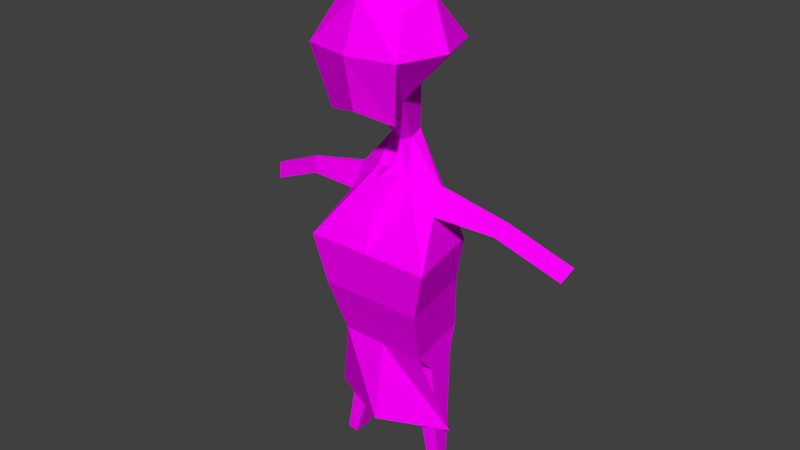 # Source: kasap.blend  (saved by Blender 2.77.0; exported with 4.5.12 LTS)
import bpy
from mathutils import Matrix  # noqa: F401  (used for matrix-valued properties, if any)

bpy.ops.wm.read_factory_settings(use_empty=True)
scene = bpy.context.scene
scene.name = 'Scene'

# ---- collections
col_collection_1 = bpy.data.collections.new('Collection 1'); scene.collection.children.link(col_collection_1)

# ---- images (referenced by path relative to the original .blend; pixels are not part of the script)
import os
ASSET_DIR = os.environ.get("B2B_ASSET_DIR", "")  # directory of the original .blend (textures are referenced by path, not embedded)
HERE = os.path.dirname(os.path.abspath(__file__))  # packed textures are extracted next to this script under _unpacked/

def load_image(name, relpath, width, height, colorspace="sRGB"):
    """Load a texture the original file referenced (path relative to the .blend, or extracted next to this script)."""
    p = next((c for c in (os.path.join(HERE, relpath), os.path.join(ASSET_DIR, relpath)) if relpath and os.path.exists(c)), "")
    if p:
        img = bpy.data.images.load(p, check_existing=True)
        img.name = name
    else:  # same state as the original file: an image datablock whose file is absent (Cycles renders it pink)
        img = bpy.data.images.new(name, width, height)
        img.source = "FILE"
        img.filepath = "//" + (relpath or name)
    img.colorspace_settings.name = colorspace
    return img
img_colorpalette_jpg = load_image('colorPalette.jpg', 'colorPalette.jpg', 1024, 1024, 'sRGB')

# ---- materials (node trees are filled in below, after node groups)
mat_material = bpy.data.materials.new('Material')
mat_material.alpha_threshold = 0.0
mat_material.roughness = 0.5
mat_material.line_color = (0.0, 0.0, 0.0, 1.0)

# ---- material node trees
mat_material.use_nodes = True; mat_material.node_tree.nodes.clear()
_N = mat_material.node_tree.nodes; _L = mat_material.node_tree.links
n0 = _N.new('ShaderNodeOutputMaterial'); n0.name = 'Material Output'; n0.location = (300, 300)
n1 = _N.new('ShaderNodeBsdfDiffuse'); n1.name = 'Diffuse BSDF'; n1.location = (10, 300)
n2 = _N.new('ShaderNodeTexCoord'); n2.name = 'Texture Coordinate'; n2.location = (120, 149)
n3 = _N.new('ShaderNodeTexImage'); n3.name = 'Image Texture'; n3.location = (367, 136)
n3.width = 140
n3.image = img_colorpalette_jpg
_L.new(n1.outputs[0], n0.inputs[0])
_L.new(n2.outputs[2], n3.inputs[0])
_L.new(n3.outputs[0], n1.inputs[0])
n0.is_active_output = True

# ---- world
world_world = bpy.data.worlds.new('World'); scene.world = world_world
world_world.color = (0.05088, 0.05088, 0.05088)
world_world.use_sun_shadow = False
world_world.sun_shadow_jitter_overblur = 0.0
world_world.cycles.sampling_method = 'NONE'
world_world.cycles.sample_map_resolution = 256

# ---- meshes
me_kasap = bpy.data.meshes.new('kasap')
me_kasap.from_pydata([(0.4031, -0.2835, 1.402), (0.1961, 0.2057, 0.9994), (0.2995, 0.3348, 1.702), (0.2995, 0.4192, 0.894), (0.2995, -0.1192, 1.6), (0.1457, -0.067, 1.05), (0.4031, 0.1197, 1.806), (0.4031, 0.5228, 1.402), (0.541, 0.1197, 1.402), (0.07143, -0.1552, 0.6519), (0.09614, -0.0215, 0.6272), (0.4117, -0.2903, -0.2331), (0.5541, 0.4143, -0.2331), (0.2657, -0.3946, -1.131), (0.3798, 0.223, -1.131), (0.3729, -0.02975, 0.3061), (0.3761, -0.001859, 0.2995), (0.3798, -0.05793, 0.1084), (0.4078, 0.1028, 0.09874), (0.9543, -0.07304, 0.1659), (0.9537, -0.05648, 0.1616), (0.8904, -0.08977, 0.06733), (0.9008, 0.005669, 0.05306), (1.483, -0.1717, -0.07163), (1.482, -0.1552, -0.0759), (1.419, -0.1885, -0.1702), (1.429, -0.09303, -0.1844), (0.319, -0.2646, -1.327), (0.3761, 0.04894, -1.317), (0.1538, -0.3731, -1.355), (0.1538, 0.04894, -1.355), (0.4806, -0.02337, -2.272), (0.5039, 0.1044, -2.268), (0.4132, -0.06759, -2.284), (0.4132, 0.1044, -2.284), (0.3237, -0.3255, -0.6466), (0.4483, 0.3745, -0.6466), (-0.4031, -0.2835, 1.402), (-0.1961, 0.2057, 0.9994), (9.128e-08, -0.2228, 1.704), (9.128e-08, -0.1613, 0.9994), (-0.2995, 0.3348, 1.702), (-0.2995, 0.4192, 0.894), (-0.2995, -0.1192, 1.6), (-0.1457, -0.067, 1.05), (9.128e-08, 0.5228, 0.9696), (9.128e-08, 0.4509, 1.806), (-0.4031, 0.1197, 1.806), (-0.4031, 0.5228, 1.402), (9.128e-08, 0.6113, 1.402), (-0.541, 0.1197, 1.402), (9.128e-08, -0.2835, 1.402), (9.128e-08, 0.2057, 0.8988), (9.128e-08, 0.1197, 2.012), (-0.07143, -0.1552, 0.6519), (-0.09614, -0.0215, 0.6272), (9.128e-08, -0.2015, 0.6272), (9.128e-08, -0.0215, 0.5778), (-0.4117, -0.2903, -0.2331), (-0.5541, 0.4143, -0.2331), (9.128e-08, -0.5568, -0.2331), (9.128e-08, 0.4143, -0.2331), (-0.2657, -0.3946, -1.131), (-0.3798, 0.223, -1.131), (8.697e-08, -0.6083, -1.131), (8.697e-08, 0.223, -1.131), (-0.3729, -0.02975, 0.3061), (-0.3761, -0.001859, 0.2995), (-0.3798, -0.05793, 0.1084), (-0.4078, 0.1028, 0.09874), (-0.9543, -0.07304, 0.1659), (-0.9537, -0.05648, 0.1616), (-0.8904, -0.08977, 0.06733), (-0.9008, 0.005669, 0.05306), (-1.483, -0.1717, -0.07163), (-1.482, -0.1552, -0.0759), (-1.419, -0.1885, -0.1702), (-1.429, -0.09303, -0.1844), (-0.319, -0.2646, -1.327), (-0.3761, 0.04894, -1.317), (-0.1538, -0.3731, -1.355), (-0.1538, 0.04894, -1.355), (-0.4806, -0.02337, -2.272), (-0.5039, 0.1044, -2.268), (-0.4132, -0.06759, -2.284), (-0.4132, 0.1044, -2.284), (-0.3237, -0.3255, -0.6466), (-0.4483, 0.3745, -0.6466), (9.128e-08, 0.3745, -0.6466), (9.128e-08, -0.5587, -0.6466), (0.5779, 0.06666, -1.819), (-0.5779, 0.06666, -1.819), (7.085e-08, 0.3297, -1.819), (9.128e-08, 0.2963, 0.3608), (-0.1192, 0.08345, 0.3622), (-0.152, 0.08356, 0.363), (9.128e-08, 0.06859, 0.4102), (0.1207, 0.08583, 0.3575), (0.1546, 0.08662, 0.357)], [], [(0, 51, 40, 5), (4, 39, 51, 0), (2, 6, 8, 7), (6, 4, 0, 8), (46, 2, 7, 49), (7, 8, 1, 3), (52, 45, 3, 1), (8, 0, 5, 1), (49, 7, 3, 45), (4, 6, 53, 39), (6, 2, 46, 53), (57, 10, 97, 96), (9, 56, 60, 11), (5, 40, 56, 9), (1, 5, 9, 10), (52, 1, 10, 57), (36, 35, 13, 14), (11, 12, 18, 17), (64, 65, 30, 29), (35, 89, 64, 13), (88, 36, 14, 65), (18, 16, 20, 22), (9, 11, 17, 15), (10, 9, 15, 16), (12, 98, 10, 16, 18), (21, 22, 26, 25), (17, 18, 22, 21), (15, 17, 21, 19), (16, 15, 19, 20), (24, 23, 25, 26), (19, 21, 25, 23), (20, 19, 23, 24), (22, 20, 24, 26), (29, 30, 34, 33), (65, 14, 28, 30), (14, 13, 27, 28), (13, 64, 29, 27), (33, 34, 32, 31), (27, 29, 33, 31), (30, 28, 32, 34), (28, 27, 31, 32), (61, 12, 36, 88), (11, 60, 89, 35), (12, 11, 35, 36), (37, 44, 40, 51), (43, 37, 51, 39), (41, 48, 50, 47), (47, 50, 37, 43), (46, 49, 48, 41), (48, 42, 38, 50), (52, 38, 42, 45), (50, 38, 44, 37), (49, 45, 42, 48), (43, 39, 53, 47), (47, 53, 46, 41), (57, 96, 94, 55), (54, 58, 60, 56), (44, 54, 56, 40), (38, 55, 54, 44), (52, 57, 55, 38), (87, 63, 62, 86), (58, 68, 69, 59), (64, 80, 81, 65), (86, 62, 64, 89), (88, 65, 63, 87), (69, 73, 71, 67), (54, 66, 68, 58), (55, 67, 66, 54), (59, 69, 67, 55, 95), (72, 76, 77, 73), (68, 72, 73, 69), (66, 70, 72, 68), (67, 71, 70, 66), (75, 77, 76, 74), (70, 74, 76, 72), (71, 75, 74, 70), (73, 77, 75, 71), (80, 84, 85, 81), (65, 81, 79, 63), (63, 79, 78, 62), (62, 78, 80, 64), (84, 82, 83, 85), (78, 82, 84, 80), (81, 85, 83, 79), (79, 83, 82, 78), (61, 88, 87, 59), (58, 86, 89, 60), (59, 87, 86, 58), (65, 92, 91, 63), (14, 90, 92, 65), (55, 94, 95), (93, 97, 98, 12, 61), (98, 97, 10), (94, 96, 93), (96, 97, 93), (95, 94, 93, 61, 59)])
_uv = me_kasap.uv_layers.new(name='UVMap')
_uv.uv.foreach_set('vector', [0.5305, 0.8931, 0.5302, 0.8931, 0.5302, 0.8927, 0.5303, 0.8927, 0.5304, 0.8933, 0.5302, 0.8934, 0.5302, 0.8931, 0.5305, 0.8931, 0.9496, 0.02628, 0.9496, 0.02649, 0.9494, 0.02613, 0.9496, 0.02587, 0.9496, 0.02649, 0.9494, 0.02653, 0.9492, 0.02646, 0.9494, 0.02613, 0.5322, 0.8927, 0.5324, 0.8928, 0.5325, 0.8932, 0.5322, 0.8932, 0.5309, 0.8931, 0.5307, 0.8934, 0.5305, 0.8931, 0.5306, 0.8928, 0.5311, 0.8932, 0.5309, 0.8932, 0.531, 0.8928, 0.5311, 0.8929, 0.5301, 0.8934, 0.5301, 0.8939, 0.5298, 0.8938, 0.5298, 0.8934, 0.5322, 0.8932, 0.5325, 0.8932, 0.5324, 0.8937, 0.5322, 0.8937, 0.9494, 0.02653, 0.9496, 0.02649, 0.9496, 0.02676, 0.9493, 0.02676, 0.9512, 0.02538, 0.9511, 0.02556, 0.9509, 0.02549, 0.9509, 0.02516, 0.04419, 0.01785, 0.04425, 0.0178, 0.04423, 0.01806, 0.04419, 0.01806, 0.04328, 0.02069, 0.04324, 0.02066, 0.0431, 0.01965, 0.04334, 0.01968, 0.5307, 0.8928, 0.5306, 0.8928, 0.5306, 0.8924, 0.5307, 0.8924, 0.5309, 0.8928, 0.5307, 0.8928, 0.5307, 0.8924, 0.5307, 0.8924, 0.5316, 0.8893, 0.5317, 0.8892, 0.5316, 0.8895, 0.5316, 0.8895, 0.04381, 0.01935, 0.04335, 0.01923, 0.04337, 0.0187, 0.04369, 0.01879, 0.04334, 0.01968, 0.04381, 0.01981, 0.04356, 0.02012, 0.04345, 0.0201, 0.04531, 0.01942, 0.04531, 0.01871, 0.0454, 0.0188, 0.0454, 0.01927, 0.04335, 0.01923, 0.04314, 0.0192, 0.04323, 0.01868, 0.04337, 0.0187, 0.7155, 0.3755, 0.7158, 0.3755, 0.7157, 0.3759, 0.7155, 0.3759, 0.04525, 0.02192, 0.0451, 0.02201, 0.0451, 0.02135, 0.04519, 0.02138, 0.04328, 0.02069, 0.04334, 0.01968, 0.04345, 0.0201, 0.04345, 0.02032, 0.04337, 0.02069, 0.04328, 0.02069, 0.04345, 0.02032, 0.04346, 0.02032, 0.04381, 0.01981, 0.04348, 0.02047, 0.04337, 0.02069, 0.04346, 0.02032, 0.04356, 0.02012, 0.04534, 0.02006, 0.04528, 0.02006, 0.04528, 0.01949, 0.04534, 0.01948, 0.04538, 0.02062, 0.04527, 0.02062, 0.04528, 0.02006, 0.04534, 0.02006, 0.04525, 0.02073, 0.04536, 0.02081, 0.04531, 0.02136, 0.04525, 0.02139, 0.0451, 0.02201, 0.0451, 0.02202, 0.0451, 0.02136, 0.0451, 0.02135, 0.04272, 0.02174, 0.04273, 0.02174, 0.04274, 0.02184, 0.04268, 0.02184, 0.04525, 0.02139, 0.04531, 0.02136, 0.04536, 0.02201, 0.0453, 0.02204, 0.0451, 0.02135, 0.0451, 0.02136, 0.04515, 0.02073, 0.04516, 0.02073, 0.04519, 0.02138, 0.0451, 0.02135, 0.04516, 0.02073, 0.04525, 0.02076, 0.7685, 0.01429, 0.7688, 0.01435, 0.7688, 0.01505, 0.7687, 0.01503, 0.04419, 0.01972, 0.04438, 0.01972, 0.04444, 0.01989, 0.04429, 0.01993, 0.04369, 0.01879, 0.04337, 0.0187, 0.04345, 0.0185, 0.04366, 0.01856, 0.7669, 0.01428, 0.7667, 0.01426, 0.7669, 0.01403, 0.767, 0.01407, 0.7673, 0.01672, 0.7673, 0.01691, 0.7673, 0.01691, 0.7673, 0.01677, 0.767, 0.01407, 0.7669, 0.01403, 0.7672, 0.01305, 0.7672, 0.01307, 0.7678, 0.01551, 0.7679, 0.01547, 0.768, 0.0165, 0.768, 0.01651, 0.7672, 0.01414, 0.767, 0.01407, 0.7672, 0.01307, 0.7673, 0.0131, 0.7155, 0.3751, 0.7159, 0.3751, 0.7158, 0.3755, 0.7155, 0.3755, 0.04334, 0.01968, 0.0431, 0.01965, 0.04314, 0.0192, 0.04335, 0.01923, 0.04381, 0.01981, 0.04334, 0.01968, 0.04335, 0.01923, 0.04381, 0.01935, 0.53, 0.8931, 0.5301, 0.8927, 0.5302, 0.8927, 0.5302, 0.8931, 0.53, 0.8933, 0.53, 0.8931, 0.5302, 0.8931, 0.5302, 0.8934, 0.9501, 0.0258, 0.9502, 0.02546, 0.9504, 0.02582, 0.9502, 0.02603, 0.9502, 0.02603, 0.9504, 0.02582, 0.9505, 0.02625, 0.9503, 0.0262, 0.5322, 0.8927, 0.5322, 0.8932, 0.5319, 0.8932, 0.532, 0.8928, 0.5315, 0.8927, 0.5317, 0.8926, 0.5317, 0.8929, 0.5317, 0.8931, 0.5311, 0.8932, 0.5311, 0.8934, 0.531, 0.8935, 0.5309, 0.8932, 0.5298, 0.893, 0.53, 0.8925, 0.5301, 0.8927, 0.53, 0.8931, 0.5322, 0.8932, 0.5322, 0.8937, 0.532, 0.8937, 0.5319, 0.8932, 0.9503, 0.0262, 0.9502, 0.02643, 0.9499, 0.02623, 0.9502, 0.02603, 0.9502, 0.02603, 0.9499, 0.02623, 0.9499, 0.02581, 0.9501, 0.0258, 0.04419, 0.01785, 0.04419, 0.01806, 0.04414, 0.01806, 0.04412, 0.0178, 0.04284, 0.02061, 0.04272, 0.01972, 0.04304, 0.01983, 0.04289, 0.0206, 0.5301, 0.8927, 0.5302, 0.8923, 0.5303, 0.8923, 0.5302, 0.8927, 0.5322, 0.8892, 0.532, 0.8895, 0.532, 0.8895, 0.532, 0.8892, 0.5316, 0.8893, 0.5316, 0.8895, 0.5315, 0.8895, 0.5314, 0.8892, 0.04503, 0.01917, 0.0449, 0.01955, 0.04459, 0.01955, 0.04456, 0.01918, 0.04456, 0.01885, 0.04469, 0.01849, 0.04479, 0.0185, 0.04503, 0.01885, 0.04503, 0.01871, 0.04508, 0.01848, 0.04535, 0.01848, 0.04544, 0.01871, 0.04282, 0.0193, 0.04294, 0.0188, 0.0431, 0.01886, 0.04307, 0.0194, 0.7155, 0.3755, 0.7155, 0.3759, 0.7153, 0.3759, 0.7152, 0.3755, 0.04452, 0.02102, 0.04446, 0.02156, 0.04437, 0.02159, 0.04438, 0.02094, 0.04458, 0.01781, 0.04469, 0.0183, 0.04469, 0.01849, 0.04456, 0.01885, 0.04467, 0.01783, 0.04471, 0.0183, 0.04469, 0.0183, 0.04458, 0.01781, 0.04503, 0.01885, 0.04479, 0.0185, 0.04471, 0.0183, 0.04467, 0.01783, 0.04475, 0.01808, 0.0452, 0.02009, 0.04521, 0.01948, 0.04527, 0.01948, 0.04527, 0.02009, 0.04516, 0.02066, 0.0452, 0.02009, 0.04527, 0.02009, 0.04527, 0.02066, 0.04504, 0.02062, 0.04503, 0.02002, 0.0451, 0.02008, 0.04516, 0.02059, 0.04471, 0.0183, 0.0447, 0.01879, 0.04468, 0.01879, 0.04469, 0.0183, 0.04508, 0.01948, 0.04516, 0.01949, 0.04514, 0.01954, 0.04507, 0.01948, 0.04503, 0.02002, 0.04507, 0.01948, 0.04514, 0.01954, 0.0451, 0.02008, 0.0447, 0.01879, 0.04466, 0.01935, 0.04465, 0.01935, 0.04468, 0.01879, 0.04446, 0.02156, 0.04452, 0.02218, 0.04443, 0.02221, 0.04437, 0.02159, 0.7686, 0.01406, 0.7687, 0.01305, 0.7688, 0.01305, 0.7689, 0.01406, 0.04419, 0.01972, 0.04408, 0.01993, 0.04393, 0.01989, 0.04399, 0.01972, 0.0449, 0.01955, 0.04486, 0.01978, 0.04465, 0.01979, 0.04459, 0.01955, 0.7665, 0.01437, 0.7664, 0.01414, 0.7665, 0.01416, 0.7666, 0.01444, 0.7673, 0.01691, 0.7673, 0.01696, 0.7673, 0.0171, 0.7673, 0.0171, 0.7664, 0.01414, 0.7663, 0.01305, 0.7664, 0.01306, 0.7665, 0.01416, 0.7676, 0.01551, 0.7674, 0.01651, 0.7674, 0.0165, 0.7674, 0.01547, 0.7684, 0.01536, 0.7685, 0.0163, 0.7684, 0.01631, 0.7682, 0.01537, 0.7155, 0.3751, 0.7155, 0.3755, 0.7152, 0.3755, 0.7152, 0.3751, 0.04272, 0.01972, 0.04282, 0.0193, 0.04307, 0.0194, 0.04304, 0.01983, 0.04503, 0.01885, 0.04503, 0.01917, 0.04456, 0.01918, 0.04456, 0.01885, 0.7155, 0.3759, 0.7155, 0.3759, 0.7153, 0.3759, 0.7153, 0.3759, 0.7157, 0.3759, 0.7157, 0.3759, 0.7155, 0.3759, 0.7155, 0.3759, 0.7155, 0.374, 0.7155, 0.3743, 0.7154, 0.3743, 0.7155, 0.3748, 0.7156, 0.3743, 0.7157, 0.3743, 0.7159, 0.3751, 0.7155, 0.3751, 0.7157, 0.3743, 0.7156, 0.3743, 0.7156, 0.374, 0.04414, 0.01806, 0.04419, 0.01806, 0.04419, 0.01859, 0.04419, 0.01806, 0.04423, 0.01806, 0.04419, 0.01859, 0.7154, 0.3743, 0.7155, 0.3743, 0.7155, 0.3748, 0.7155, 0.3751, 0.7152, 0.3751])
me_kasap.materials.append(mat_material)
me_kasap.use_remesh_preserve_volume = False
me_kasap.use_remesh_preserve_attributes = False
me_kasap.use_mirror_vertex_groups = False
me_kasap.update()
arm_armature_001 = bpy.data.armatures.new('Armature.001')  # bones are not reproduced

# ---- objects
ob_armature = bpy.data.objects.new('Armature', arm_armature_001)
ob_cube = bpy.data.objects.new('Cube', me_kasap)

# ---- transforms, parenting, visibility, modifiers, constraints
ob_armature.location = (0.0, 0.0, 0.2786)
ob_armature.scale = (0.663, 0.663, 0.663)
ob_armature.hide_viewport = True
ob_armature.show_in_front = True
ob_armature.lineart.crease_threshold = 0.0
ob_cube.parent = ob_armature
ob_cube.matrix_parent_inverse = Matrix(((1.508, 0.0, 0.0, 0.0), (0.0, 1.508, 0.0, 0.0), (0.0, 0.0, 1.508, -0.4203), (0.0, 0.0, 0.0, 1.0)))
ob_cube.location = (7.05e-08, 0.0528, 1.02)
ob_cube.rotation_euler = (0.0, -0.0, 3.142)
ob_cube.scale = (0.417, 0.417, 0.417)
ob_cube.lock_rotations_4d = False
ob_cube.empty_display_type = 'ARROWS'
ob_cube.lineart.crease_threshold = 0.0
_vg = ob_cube.vertex_groups.new(name='Torso')
for _i, _w in zip([11, 12, 13, 14, 17, 18, 27, 29, 30, 35, 36, 58, 59, 60, 61, 62, 63, 64, 65, 68, 69, 78, 80, 81, 86, 87, 88, 89, 90, 91, 92, 93, 94, 95, 96, 97, 98], [0.7512, 0.4633, 0.5914, 0.03864, 0.06794, 0.08897, 0.1261, 0.1799, 0.0629, 0.8784, 0.7201, 0.7525, 0.4652, 0.8549, 0.5022, 0.5966, 0.07161, 0.6313, 0.7032, 0.07251, 0.09252, 0.1323, 0.1863, 0.07396, 0.8796, 0.7244, 0.8442, 0.8934, 0.03864, 0.07161, 0.7032, 0.3663, 0.1207, 0.1124, 0.1038, 0.1222, 0.1164]): _vg.add([_i], _w, 'REPLACE')
_vg = ob_cube.vertex_groups.new(name='Chest')
for _i, _w in zip([12, 18, 36, 59, 61, 69, 87, 88, 93, 94, 95, 96, 97, 98], [0.3249, 0.04902, 0.08668, 0.3255, 0.442, 0.0511, 0.08695, 0.0666, 0.3224, 0.1062, 0.07861, 0.09137, 0.1075, 0.0816]): _vg.add([_i], _w, 'REPLACE')
_vg = ob_cube.vertex_groups.new(name='Arm.R')
for _i, _w in zip([55, 58, 59, 60, 66, 67, 68, 69, 70, 71, 72, 73, 86, 87, 94, 95], [0.03194, 0.2337, 0.2424, 0.0377, 0.9431, 0.9464, 0.8965, 0.8442, 0.9874, 0.9883, 0.9946, 0.9984, 0.03724, 0.05696, 0.02141, 0.08278]): _vg.add([_i], _w, 'REPLACE')
_vg = ob_cube.vertex_groups.new(name='Hand.R')
for _i, _w in zip([74, 75, 76, 77], [0.985, 0.9823, 0.9804, 0.9888]): _vg.add([_i], _w, 'REPLACE')
_vg = ob_cube.vertex_groups.new(name='Neck')
for _i, _w in zip([1, 3, 9, 10, 15, 16, 38, 40, 42, 45, 52, 54, 55, 56, 57, 60, 66, 67, 93, 94, 95, 96, 97, 98], [0.03143, 0.02366, 0.9646, 0.9507, 0.04506, 0.03875, 0.03142, 0.02592, 0.02365, 0.01799, 0.124, 0.9646, 0.9505, 0.9616, 0.9984, 0.01976, 0.03842, 0.03166, 0.2702, 0.7263, 0.721, 0.792, 0.7237, 0.7119]): _vg.add([_i], _w, 'REPLACE')
_vg = ob_cube.vertex_groups.new(name='Head')
for _i, _w in zip([0, 1, 2, 3, 4, 5, 6, 7, 8, 37, 38, 39, 40, 41, 42, 43, 44, 45, 46, 47, 48, 49, 50, 51, 52, 53], [0.9963, 0.9575, 0.9977, 0.9616, 0.9982, 0.9777, 0.9986, 0.9912, 0.9938, 0.9963, 0.9575, 0.9989, 0.9608, 0.9977, 0.9616, 0.9982, 0.9777, 0.9646, 0.9986, 0.9986, 0.9912, 0.9918, 0.9938, 0.9951, 0.8712, 0.9995]): _vg.add([_i], _w, 'REPLACE')
_vg = ob_cube.vertex_groups.new(name='Arm.L')
for _i, _w in zip([10, 11, 12, 15, 16, 17, 18, 19, 20, 21, 22, 35, 36, 60, 97, 98], [0.03157, 0.2352, 0.2442, 0.9396, 0.9426, 0.9024, 0.8485, 0.9869, 0.9879, 0.9948, 0.9989, 0.03776, 0.05726, 0.03827, 0.02104, 0.08496]): _vg.add([_i], _w, 'REPLACE')
_vg = ob_cube.vertex_groups.new(name='Hand.L')
for _i, _w in zip([23, 24, 25, 26], [0.9875, 0.9851, 0.9831, 0.9916]): _vg.add([_i], _w, 'REPLACE')
_vg = ob_cube.vertex_groups.new(name='UpperLeg.R')
for _i, _w in zip([13, 29, 62, 63, 64, 65, 78, 79, 80, 81, 86, 87, 88, 89, 91, 92], [0.03073, 0.0164, 0.3503, 0.9156, 0.1771, 0.1428, 0.821, 0.9979, 0.7593, 0.8928, 0.06059, 0.1363, 0.02298, 0.01979, 0.9156, 0.1428]): _vg.add([_i], _w, 'REPLACE')
_vg = ob_cube.vertex_groups.new(name='LowerLeg.R')
for _i, _w in zip([78, 82, 83, 84, 85], [0.008732, 0.9896, 0.9977, 0.9764, 0.9972]): _vg.add([_i], _w, 'REPLACE')
_vg = ob_cube.vertex_groups.new(name='UpperLeg.L')
for _i, _w in zip([13, 14, 27, 28, 29, 30, 35, 36, 62, 64, 65, 80, 88, 89, 90, 92], [0.3572, 0.9479, 0.8293, 0.9962, 0.7685, 0.909, 0.06198, 0.1412, 0.03338, 0.1801, 0.1478, 0.01982, 0.02576, 0.02116, 0.9479, 0.1478]): _vg.add([_i], _w, 'REPLACE')
_vg = ob_cube.vertex_groups.new(name='LowerLeg.L')
for _i, _w in zip([27, 31, 32, 33, 34], [0.007023, 0.9901, 0.9964, 0.9782, 0.9981]): _vg.add([_i], _w, 'REPLACE')
_vg = ob_cube.vertex_groups.new(name='Floor')
_m = ob_cube.modifiers.new('Armature', 'ARMATURE')
_m.object = ob_armature

# ---- collection membership
col_collection_1.objects.link(ob_armature)
col_collection_1.objects.link(ob_cube)

# ---- scene / render settings (as saved in the file)
scene.frame_start = 1; scene.frame_end = 250; scene.frame_set(0)
scene.render.engine = 'CYCLES'
scene.render.resolution_percentage = 50
scene.render.dither_intensity = 0.0
scene.cycles.use_denoising = False
scene.cycles.samples = 10
scene.cycles.sampling_pattern = 'TABULATED_SOBOL'
scene.cycles.light_sampling_threshold = 0.0
scene.cycles.use_adaptive_sampling = False
scene.cycles.use_light_tree = False
scene.cycles.blur_glossy = 0.0
scene.cycles.pixel_filter_type = 'GAUSSIAN'
scene.cycles.sample_clamp_indirect = 0.0
scene.view_settings.view_transform = 'Standard'
bpy.context.view_layer.update()

# ---- added for rendering (the .blend has no active camera and no usable light): camera, sun
cam_auto = bpy.data.cameras.new('AutoCamera')
cam_auto.lens = 50.0
cam_auto.sensor_width = 36.0
cam_auto.clip_end = 1000.0
ob_auto_camera = bpy.data.objects.new('AutoCamera', cam_auto)
scene.collection.objects.link(ob_auto_camera)
ob_auto_camera.location = (2.07374, -2.43664, 2.62063)
ob_auto_camera.rotation_euler = (1.09748, -7.21219e-08, 0.694738)
scene.camera = ob_auto_camera
light_auto_sun = bpy.data.lights.new('AutoSun', 'SUN')
light_auto_sun.energy = 3.0
light_auto_sun.angle = 0.0523599
ob_auto_sun = bpy.data.objects.new('AutoSun', light_auto_sun)
scene.collection.objects.link(ob_auto_sun)
ob_auto_sun.rotation_euler = (0.872665, 0.174533, 0.523599)
bpy.context.view_layer.update()
